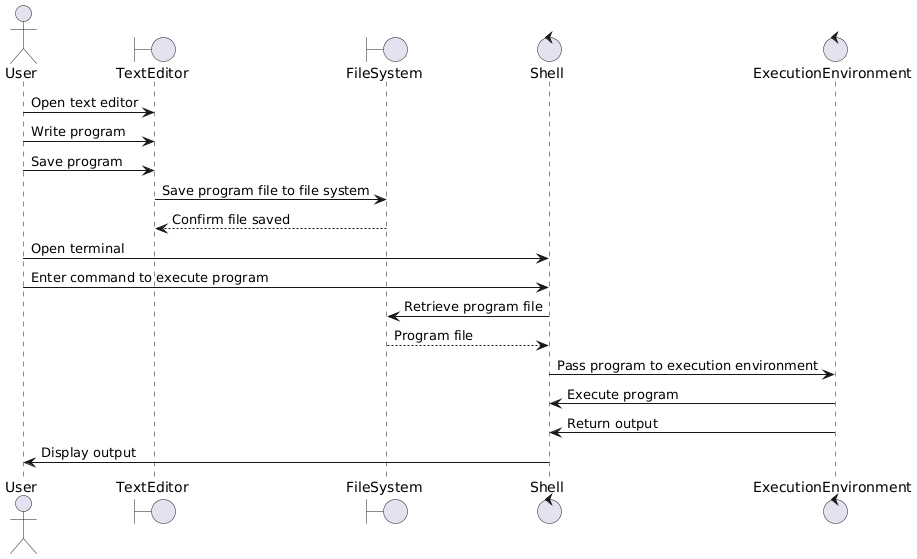

The diagram above was rendered by PlantUML. Its source (embedded in the PNG):
@startuml
actor User as U
boundary TextEditor as TE
boundary FileSystem as FS
control Shell as SH
control ExecutionEnvironment as EE

U -> TE: Open text editor
U -> TE: Write program
U -> TE: Save program
TE -> FS: Save program file to file system
FS --> TE: Confirm file saved

U -> SH: Open terminal
U -> SH: Enter command to execute program
SH -> FS: Retrieve program file
FS --> SH: Program file
SH -> EE: Pass program to execution environment
EE -> SH: Execute program
EE -> SH: Return output

SH -> U: Display output
@enduml